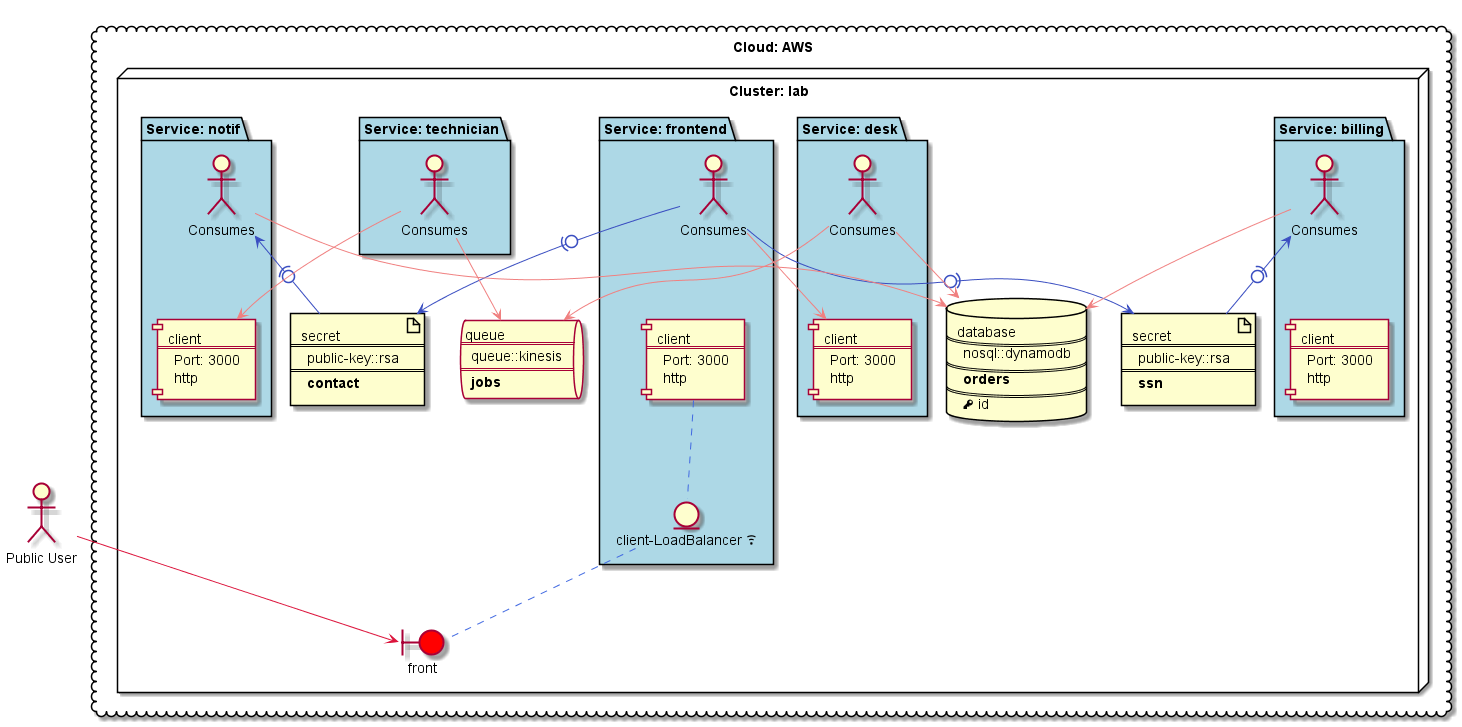

The diagram above was rendered by PlantUML. Its source (embedded in the PNG):
@startuml
cloud "Cloud: AWS" {
node "Cluster: lab" as CL_lab {
database DB_lab_orders[
database
====
nosql::dynamodb
====
**orders**
====
<&key> id
]
queue Q_lab_jobs[
queue
====
queue::kinesis
====
**jobs**
]
artifact S_lab_ssn[
secret
====
public-key::rsa
====
**ssn**
]
artifact S_lab_contact[
secret
====
public-key::rsa
====
**contact**
]
package "Service: frontend" as S_lab_frontend #LightBlue {
actor :Consumes: as CO_lab_frontend
component "client\n===\nPort: 3000\nhttp" as C_lab_frontend_client
entity "client-LoadBalancer <&wifi>" as I_lab_frontend_client
C_lab_frontend_client .. I_lab_frontend_client #RoyalBlue
CO_lab_frontend -[hidden]-> C_lab_frontend_client
CO_lab_frontend -0)-> S_lab_contact #3a4ec1
CO_lab_frontend -0)-> S_lab_ssn #3a4ec1
}
package "Service: desk" as S_lab_desk #LightBlue {
actor :Consumes: as CO_lab_desk
component "client\n===\nPort: 3000\nhttp" as C_lab_desk_client
CO_lab_desk -[hidden]-> C_lab_desk_client
CO_lab_desk --> DB_lab_orders #LightCoral
CO_lab_desk --> Q_lab_jobs #LightCoral
}
package "Service: billing" as S_lab_billing #LightBlue {
actor :Consumes: as CO_lab_billing
component "client\n===\nPort: 3000\nhttp" as C_lab_billing_client
CO_lab_billing -[hidden]-> C_lab_billing_client
CO_lab_billing --> DB_lab_orders #LightCoral
CO_lab_billing <-(0- S_lab_ssn #3a4ec1
}
package "Service: notif" as S_lab_notif #LightBlue {
actor :Consumes: as CO_lab_notif
component "client\n===\nPort: 3000\nhttp" as C_lab_notif_client
CO_lab_notif -[hidden]-> C_lab_notif_client
CO_lab_notif --> DB_lab_orders #LightCoral
CO_lab_notif <-(0- S_lab_contact #3a4ec1
}
package "Service: technician" as S_lab_technician #LightBlue {
actor :Consumes: as CO_lab_technician
CO_lab_technician --> Q_lab_jobs #LightCoral
}
boundary "front" as CI_lab_front #red
I_lab_frontend_client .. CI_lab_front #RoyalBlue
}
}
actor :Public User: as EX_Consumer
EX_Consumer --> CI_lab_front #Crimson
CO_lab_frontend --> C_lab_desk_client #LightCoral
CO_lab_technician --> C_lab_notif_client #LightCoral
@enduml